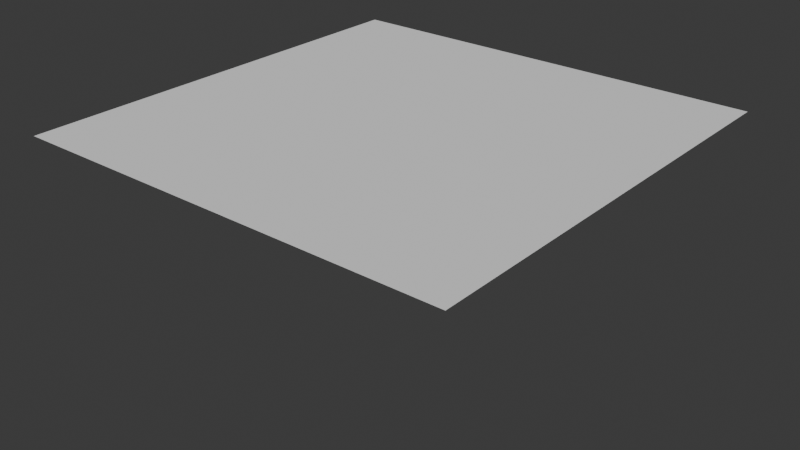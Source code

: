 # Source: 005.Meaningful.blend  (saved by Blender 4.1.24; exported with 4.5.12 LTS)
import bpy
from mathutils import Matrix  # noqa: F401  (used for matrix-valued properties, if any)

bpy.ops.wm.read_factory_settings(use_empty=True)
scene = bpy.context.scene
scene.name = 'Scene'

# ---- collections
col_collection = bpy.data.collections.new('Collection'); scene.collection.children.link(col_collection)

# ---- world
world_world = bpy.data.worlds.new('World'); scene.world = world_world
world_world.use_nodes = True; world_world.node_tree.nodes.clear()
_N = world_world.node_tree.nodes; _L = world_world.node_tree.links
n0 = _N.new('ShaderNodeOutputWorld'); n0.name = 'World Output'; n0.location = (300, 300)
n1 = _N.new('ShaderNodeBackground'); n1.name = 'Background'; n1.location = (10, 300)
n1.inputs[0].default_value = (0.05088, 0.05088, 0.05088, 1.0)
_L.new(n1.outputs[0], n0.inputs[0])
n0.is_active_output = True
world_world.color = (0.05088, 0.05088, 0.05088)
world_world.use_sun_shadow = False
world_world.sun_shadow_jitter_overblur = 0.0

# ---- meshes
me_plane = bpy.data.meshes.new('Plane')
me_plane.from_pydata([(-1.0, -1.0, 0.0), (1.0, -1.0, 0.0), (-1.0, 1.0, 0.0), (1.0, 1.0, 0.0)], [], [(0, 1, 3, 2)])
_uv = me_plane.uv_layers.new(name='UVMap')
_uv.uv.foreach_set('vector', [0.0, 0.0, 1.0, 0.0, 1.0, 1.0, 0.0, 1.0])
me_plane.update()

# ---- objects
ob_plane = bpy.data.objects.new('Plane', me_plane)

# ---- transforms, parenting, visibility, modifiers, constraints
ob_plane.location = (0.0, 0.0, 0.0)
_m = ob_plane.modifiers.new('Subdivision', 'SUBSURF')
_m.subdivision_type = 'SIMPLE'
_m.levels = 7
_m = ob_plane.modifiers.new('Displace', 'DISPLACE')
_m.mid_level = 0.0
_m.strength = 0.45
_m = ob_plane.modifiers.new('Decimate', 'DECIMATE')
_m.ratio = 0.35
_m = ob_plane.modifiers.new('Decimate.001', 'DECIMATE')
_m.decimate_type = 'DISSOLVE'
_m.angle_limit = 0.1745

# ---- collection membership
col_collection.objects.link(ob_plane)

# ---- scene / render settings (as saved in the file)
scene.frame_start = 1; scene.frame_end = 250; scene.frame_set(1)
scene.render.engine = 'BLENDER_EEVEE_NEXT'
scene.cycles.sampling_pattern = 'TABULATED_SOBOL'
scene.eevee.ray_tracing_options.trace_max_roughness = 0.0
bpy.context.view_layer.update()

# ---- added for rendering (the .blend has no active camera and no usable light): camera, sun
cam_auto = bpy.data.cameras.new('AutoCamera')
cam_auto.lens = 50.0
cam_auto.sensor_width = 36.0
cam_auto.clip_end = 1000.0
ob_auto_camera = bpy.data.objects.new('AutoCamera', cam_auto)
scene.collection.objects.link(ob_auto_camera)
ob_auto_camera.location = (2.61693, -3.14032, 2.09354)
ob_auto_camera.rotation_euler = (1.09748, -7.21219e-08, 0.694738)
scene.camera = ob_auto_camera
light_auto_sun = bpy.data.lights.new('AutoSun', 'SUN')
light_auto_sun.energy = 3.0
light_auto_sun.angle = 0.0523599
ob_auto_sun = bpy.data.objects.new('AutoSun', light_auto_sun)
scene.collection.objects.link(ob_auto_sun)
ob_auto_sun.rotation_euler = (0.872665, 0.174533, 0.523599)
bpy.context.view_layer.update()
